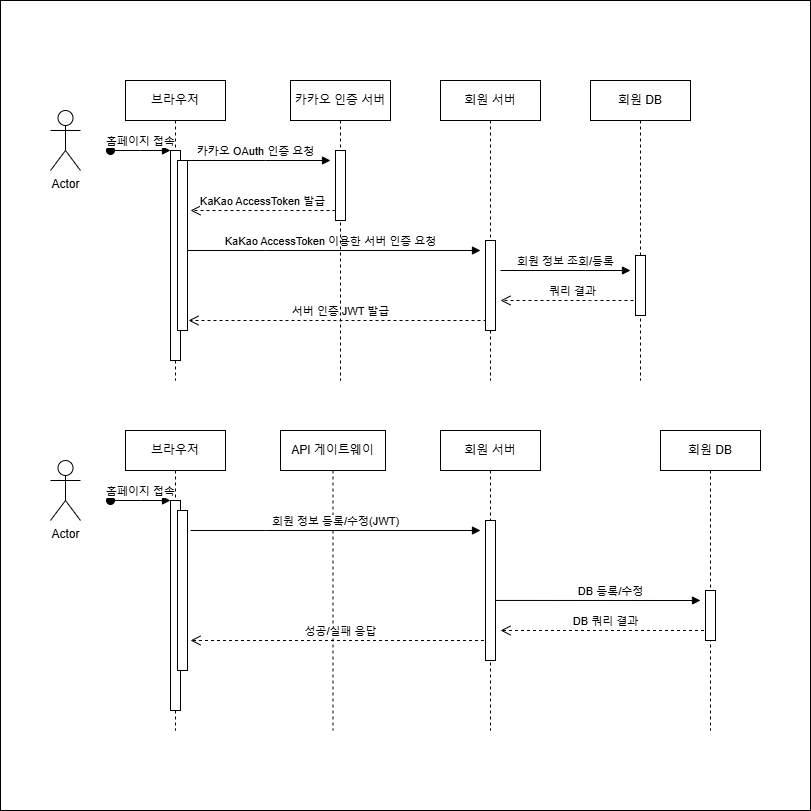

The diagram above was exported from draw.io. Its source (the exported page's mxGraphModel, read from the mxfile embedded in the PNG):
<mxGraphModel dx="954" dy="1692" grid="1" gridSize="10" guides="1" tooltips="1" connect="1" arrows="1" fold="1" page="1" pageScale="1" pageWidth="850" pageHeight="1100" math="0" shadow="0">
  <root>
    <mxCell id="0" />
    <mxCell id="1" parent="0" />
    <mxCell id="K94Zg50HNOArgP243dmj-17" value="" style="whiteSpace=wrap;html=1;aspect=fixed;" vertex="1" parent="1">
      <mxGeometry x="20" y="-30" width="810" height="810" as="geometry" />
    </mxCell>
    <mxCell id="K94Zg50HNOArgP243dmj-8" value="DB 등록/수정" style="html=1;verticalAlign=bottom;endArrow=block;edgeStyle=elbowEdgeStyle;elbow=vertical;curved=0;rounded=0;exitX=0.5;exitY=0.571;exitDx=0;exitDy=0;exitPerimeter=0;" edge="1" parent="1" source="p-HI_DKmnAxsqJkDhmQ3-32">
      <mxGeometry x="0.1429" relative="1" as="geometry">
        <mxPoint x="520" y="570" as="sourcePoint" />
        <Array as="points" />
        <mxPoint x="720" y="570" as="targetPoint" />
        <mxPoint as="offset" />
      </mxGeometry>
    </mxCell>
    <mxCell id="K94Zg50HNOArgP243dmj-15" value="쿼리 결과" style="html=1;verticalAlign=bottom;endArrow=open;dashed=1;endSize=8;edgeStyle=elbowEdgeStyle;elbow=vertical;curved=0;rounded=0;" edge="1" parent="1">
      <mxGeometry relative="1" as="geometry">
        <mxPoint x="520" y="270" as="targetPoint" />
        <Array as="points">
          <mxPoint x="610" y="270" />
        </Array>
        <mxPoint x="665" y="270" as="sourcePoint" />
      </mxGeometry>
    </mxCell>
    <mxCell id="K94Zg50HNOArgP243dmj-10" value="DB 쿼리 결과" style="html=1;verticalAlign=bottom;endArrow=open;dashed=1;endSize=8;edgeStyle=elbowEdgeStyle;elbow=vertical;curved=0;rounded=0;" edge="1" parent="1" source="K94Zg50HNOArgP243dmj-6">
      <mxGeometry relative="1" as="geometry">
        <mxPoint x="520" y="600" as="targetPoint" />
        <Array as="points" />
        <mxPoint x="585" y="600" as="sourcePoint" />
      </mxGeometry>
    </mxCell>
    <mxCell id="K94Zg50HNOArgP243dmj-3" value="API 게이트웨이" style="shape=umlLifeline;perimeter=lifelinePerimeter;whiteSpace=wrap;html=1;container=0;dropTarget=0;collapsible=0;recursiveResize=0;outlineConnect=0;portConstraint=eastwest;newEdgeStyle={&quot;edgeStyle&quot;:&quot;elbowEdgeStyle&quot;,&quot;elbow&quot;:&quot;vertical&quot;,&quot;curved&quot;:0,&quot;rounded&quot;:0};size=40;" vertex="1" parent="1">
      <mxGeometry x="300" y="400" width="105" height="300" as="geometry" />
    </mxCell>
    <mxCell id="p-HI_DKmnAxsqJkDhmQ3-34" value="성공/실패 응답" style="html=1;verticalAlign=bottom;endArrow=open;dashed=1;endSize=8;edgeStyle=elbowEdgeStyle;elbow=vertical;curved=0;rounded=0;" parent="1" source="p-HI_DKmnAxsqJkDhmQ3-31" edge="1">
      <mxGeometry relative="1" as="geometry">
        <mxPoint x="210" y="610" as="targetPoint" />
        <Array as="points" />
        <mxPoint x="370" y="610" as="sourcePoint" />
        <mxPoint as="offset" />
      </mxGeometry>
    </mxCell>
    <mxCell id="p-HI_DKmnAxsqJkDhmQ3-9" value="서버 인증 JWT 발급" style="html=1;verticalAlign=bottom;endArrow=open;dashed=1;endSize=8;edgeStyle=elbowEdgeStyle;elbow=vertical;curved=0;rounded=0;" parent="1" edge="1">
      <mxGeometry relative="1" as="geometry">
        <mxPoint x="208" y="290" as="targetPoint" />
        <Array as="points">
          <mxPoint x="308" y="290" />
        </Array>
        <mxPoint x="512" y="290" as="sourcePoint" />
      </mxGeometry>
    </mxCell>
    <mxCell id="p-HI_DKmnAxsqJkDhmQ3-5" value="KaKao AccessToken 이용한 서버 인증 요청" style="html=1;verticalAlign=bottom;endArrow=block;edgeStyle=elbowEdgeStyle;elbow=vertical;curved=0;rounded=0;" parent="1" edge="1">
      <mxGeometry relative="1" as="geometry">
        <mxPoint x="200" y="220" as="sourcePoint" />
        <Array as="points">
          <mxPoint x="285" y="220" />
        </Array>
        <mxPoint x="500" y="220" as="targetPoint" />
      </mxGeometry>
    </mxCell>
    <mxCell id="aM9ryv3xv72pqoxQDRHE-1" value="브라우저" style="shape=umlLifeline;perimeter=lifelinePerimeter;whiteSpace=wrap;html=1;container=0;dropTarget=0;collapsible=0;recursiveResize=0;outlineConnect=0;portConstraint=eastwest;newEdgeStyle={&quot;edgeStyle&quot;:&quot;elbowEdgeStyle&quot;,&quot;elbow&quot;:&quot;vertical&quot;,&quot;curved&quot;:0,&quot;rounded&quot;:0};" parent="1" vertex="1">
      <mxGeometry x="145" y="50" width="100" height="300" as="geometry" />
    </mxCell>
    <mxCell id="aM9ryv3xv72pqoxQDRHE-2" value="" style="html=1;points=[];perimeter=orthogonalPerimeter;outlineConnect=0;targetShapes=umlLifeline;portConstraint=eastwest;newEdgeStyle={&quot;edgeStyle&quot;:&quot;elbowEdgeStyle&quot;,&quot;elbow&quot;:&quot;vertical&quot;,&quot;curved&quot;:0,&quot;rounded&quot;:0};" parent="aM9ryv3xv72pqoxQDRHE-1" vertex="1">
      <mxGeometry x="45" y="70" width="10" height="210" as="geometry" />
    </mxCell>
    <mxCell id="aM9ryv3xv72pqoxQDRHE-3" value="홈페이지 접속" style="html=1;verticalAlign=bottom;startArrow=oval;endArrow=block;startSize=8;edgeStyle=elbowEdgeStyle;elbow=vertical;curved=0;rounded=0;" parent="aM9ryv3xv72pqoxQDRHE-1" target="aM9ryv3xv72pqoxQDRHE-2" edge="1">
      <mxGeometry relative="1" as="geometry">
        <mxPoint x="-15" y="70" as="sourcePoint" />
      </mxGeometry>
    </mxCell>
    <mxCell id="p-HI_DKmnAxsqJkDhmQ3-7" value="" style="html=1;points=[];perimeter=orthogonalPerimeter;outlineConnect=0;targetShapes=umlLifeline;portConstraint=eastwest;newEdgeStyle={&quot;edgeStyle&quot;:&quot;elbowEdgeStyle&quot;,&quot;elbow&quot;:&quot;vertical&quot;,&quot;curved&quot;:0,&quot;rounded&quot;:0};rotation=0;" parent="aM9ryv3xv72pqoxQDRHE-1" vertex="1">
      <mxGeometry x="52" y="80" width="10" height="170" as="geometry" />
    </mxCell>
    <mxCell id="aM9ryv3xv72pqoxQDRHE-5" value="카카오 인증 서버" style="shape=umlLifeline;perimeter=lifelinePerimeter;whiteSpace=wrap;html=1;container=0;dropTarget=0;collapsible=0;recursiveResize=0;outlineConnect=0;portConstraint=eastwest;newEdgeStyle={&quot;edgeStyle&quot;:&quot;elbowEdgeStyle&quot;,&quot;elbow&quot;:&quot;vertical&quot;,&quot;curved&quot;:0,&quot;rounded&quot;:0};" parent="1" vertex="1">
      <mxGeometry x="310" y="50" width="100" height="300" as="geometry" />
    </mxCell>
    <mxCell id="aM9ryv3xv72pqoxQDRHE-6" value="" style="html=1;points=[];perimeter=orthogonalPerimeter;outlineConnect=0;targetShapes=umlLifeline;portConstraint=eastwest;newEdgeStyle={&quot;edgeStyle&quot;:&quot;elbowEdgeStyle&quot;,&quot;elbow&quot;:&quot;vertical&quot;,&quot;curved&quot;:0,&quot;rounded&quot;:0};" parent="aM9ryv3xv72pqoxQDRHE-5" vertex="1">
      <mxGeometry x="45" y="70" width="10" height="70" as="geometry" />
    </mxCell>
    <mxCell id="aM9ryv3xv72pqoxQDRHE-7" value="카카오 OAuth 인증 요청" style="html=1;verticalAlign=bottom;endArrow=block;edgeStyle=elbowEdgeStyle;elbow=vertical;curved=0;rounded=0;" parent="1" source="aM9ryv3xv72pqoxQDRHE-2" edge="1">
      <mxGeometry relative="1" as="geometry">
        <mxPoint x="300" y="140" as="sourcePoint" />
        <Array as="points">
          <mxPoint x="285" y="130" />
        </Array>
        <mxPoint x="350" y="130" as="targetPoint" />
      </mxGeometry>
    </mxCell>
    <mxCell id="aM9ryv3xv72pqoxQDRHE-8" value="KaKao AccessToken 발급" style="html=1;verticalAlign=bottom;endArrow=open;dashed=1;endSize=8;edgeStyle=elbowEdgeStyle;elbow=vertical;curved=0;rounded=0;" parent="1" source="aM9ryv3xv72pqoxQDRHE-6" edge="1">
      <mxGeometry relative="1" as="geometry">
        <mxPoint x="210" y="180" as="targetPoint" />
        <Array as="points">
          <mxPoint x="300" y="180" />
        </Array>
      </mxGeometry>
    </mxCell>
    <mxCell id="p-HI_DKmnAxsqJkDhmQ3-1" value="Actor" style="shape=umlActor;verticalLabelPosition=bottom;verticalAlign=top;html=1;outlineConnect=0;" parent="1" vertex="1">
      <mxGeometry x="70" y="80" width="30" height="60" as="geometry" />
    </mxCell>
    <mxCell id="p-HI_DKmnAxsqJkDhmQ3-3" value="회원 서버" style="shape=umlLifeline;perimeter=lifelinePerimeter;whiteSpace=wrap;html=1;container=0;dropTarget=0;collapsible=0;recursiveResize=0;outlineConnect=0;portConstraint=eastwest;newEdgeStyle={&quot;edgeStyle&quot;:&quot;elbowEdgeStyle&quot;,&quot;elbow&quot;:&quot;vertical&quot;,&quot;curved&quot;:0,&quot;rounded&quot;:0};" parent="1" vertex="1">
      <mxGeometry x="460" y="50" width="100" height="300" as="geometry" />
    </mxCell>
    <mxCell id="p-HI_DKmnAxsqJkDhmQ3-10" value="" style="html=1;points=[];perimeter=orthogonalPerimeter;outlineConnect=0;targetShapes=umlLifeline;portConstraint=eastwest;newEdgeStyle={&quot;edgeStyle&quot;:&quot;elbowEdgeStyle&quot;,&quot;elbow&quot;:&quot;vertical&quot;,&quot;curved&quot;:0,&quot;rounded&quot;:0};" parent="p-HI_DKmnAxsqJkDhmQ3-3" vertex="1">
      <mxGeometry x="45" y="160" width="10" height="90" as="geometry" />
    </mxCell>
    <mxCell id="p-HI_DKmnAxsqJkDhmQ3-27" value="브라우저" style="shape=umlLifeline;perimeter=lifelinePerimeter;whiteSpace=wrap;html=1;container=0;dropTarget=0;collapsible=0;recursiveResize=0;outlineConnect=0;portConstraint=eastwest;newEdgeStyle={&quot;edgeStyle&quot;:&quot;elbowEdgeStyle&quot;,&quot;elbow&quot;:&quot;vertical&quot;,&quot;curved&quot;:0,&quot;rounded&quot;:0};" parent="1" vertex="1">
      <mxGeometry x="145" y="400" width="100" height="300" as="geometry" />
    </mxCell>
    <mxCell id="p-HI_DKmnAxsqJkDhmQ3-28" value="" style="html=1;points=[];perimeter=orthogonalPerimeter;outlineConnect=0;targetShapes=umlLifeline;portConstraint=eastwest;newEdgeStyle={&quot;edgeStyle&quot;:&quot;elbowEdgeStyle&quot;,&quot;elbow&quot;:&quot;vertical&quot;,&quot;curved&quot;:0,&quot;rounded&quot;:0};" parent="p-HI_DKmnAxsqJkDhmQ3-27" vertex="1">
      <mxGeometry x="45" y="70" width="10" height="210" as="geometry" />
    </mxCell>
    <mxCell id="p-HI_DKmnAxsqJkDhmQ3-29" value="홈페이지 접속" style="html=1;verticalAlign=bottom;startArrow=oval;endArrow=block;startSize=8;edgeStyle=elbowEdgeStyle;elbow=vertical;curved=0;rounded=0;" parent="p-HI_DKmnAxsqJkDhmQ3-27" target="p-HI_DKmnAxsqJkDhmQ3-28" edge="1">
      <mxGeometry relative="1" as="geometry">
        <mxPoint x="-15" y="70" as="sourcePoint" />
      </mxGeometry>
    </mxCell>
    <mxCell id="p-HI_DKmnAxsqJkDhmQ3-30" value="" style="html=1;points=[];perimeter=orthogonalPerimeter;outlineConnect=0;targetShapes=umlLifeline;portConstraint=eastwest;newEdgeStyle={&quot;edgeStyle&quot;:&quot;elbowEdgeStyle&quot;,&quot;elbow&quot;:&quot;vertical&quot;,&quot;curved&quot;:0,&quot;rounded&quot;:0};rotation=0;" parent="p-HI_DKmnAxsqJkDhmQ3-27" vertex="1">
      <mxGeometry x="52" y="80" width="10" height="160" as="geometry" />
    </mxCell>
    <mxCell id="p-HI_DKmnAxsqJkDhmQ3-31" value="회원 서버" style="shape=umlLifeline;perimeter=lifelinePerimeter;whiteSpace=wrap;html=1;container=0;dropTarget=0;collapsible=0;recursiveResize=0;outlineConnect=0;portConstraint=eastwest;newEdgeStyle={&quot;edgeStyle&quot;:&quot;elbowEdgeStyle&quot;,&quot;elbow&quot;:&quot;vertical&quot;,&quot;curved&quot;:0,&quot;rounded&quot;:0};" parent="1" vertex="1">
      <mxGeometry x="460" y="400" width="100" height="300" as="geometry" />
    </mxCell>
    <mxCell id="p-HI_DKmnAxsqJkDhmQ3-32" value="" style="html=1;points=[];perimeter=orthogonalPerimeter;outlineConnect=0;targetShapes=umlLifeline;portConstraint=eastwest;newEdgeStyle={&quot;edgeStyle&quot;:&quot;elbowEdgeStyle&quot;,&quot;elbow&quot;:&quot;vertical&quot;,&quot;curved&quot;:0,&quot;rounded&quot;:0};" parent="p-HI_DKmnAxsqJkDhmQ3-31" vertex="1">
      <mxGeometry x="45" y="90" width="10" height="140" as="geometry" />
    </mxCell>
    <mxCell id="p-HI_DKmnAxsqJkDhmQ3-35" value="Actor" style="shape=umlActor;verticalLabelPosition=bottom;verticalAlign=top;html=1;outlineConnect=0;" parent="1" vertex="1">
      <mxGeometry x="70" y="430" width="30" height="60" as="geometry" />
    </mxCell>
    <mxCell id="p-HI_DKmnAxsqJkDhmQ3-33" value="회원 정보 등록/수정(JWT)" style="html=1;verticalAlign=bottom;endArrow=block;edgeStyle=elbowEdgeStyle;elbow=vertical;curved=0;rounded=0;" parent="1" edge="1">
      <mxGeometry relative="1" as="geometry">
        <mxPoint x="210" y="500" as="sourcePoint" />
        <Array as="points">
          <mxPoint x="285" y="500" />
        </Array>
        <mxPoint x="500" y="500" as="targetPoint" />
        <mxPoint as="offset" />
      </mxGeometry>
    </mxCell>
    <mxCell id="K94Zg50HNOArgP243dmj-6" value="회원 DB" style="shape=umlLifeline;perimeter=lifelinePerimeter;whiteSpace=wrap;html=1;container=0;dropTarget=0;collapsible=0;recursiveResize=0;outlineConnect=0;portConstraint=eastwest;newEdgeStyle={&quot;edgeStyle&quot;:&quot;elbowEdgeStyle&quot;,&quot;elbow&quot;:&quot;vertical&quot;,&quot;curved&quot;:0,&quot;rounded&quot;:0};" vertex="1" parent="1">
      <mxGeometry x="680" y="400" width="100" height="300" as="geometry" />
    </mxCell>
    <mxCell id="K94Zg50HNOArgP243dmj-7" value="" style="html=1;points=[];perimeter=orthogonalPerimeter;outlineConnect=0;targetShapes=umlLifeline;portConstraint=eastwest;newEdgeStyle={&quot;edgeStyle&quot;:&quot;elbowEdgeStyle&quot;,&quot;elbow&quot;:&quot;vertical&quot;,&quot;curved&quot;:0,&quot;rounded&quot;:0};" vertex="1" parent="K94Zg50HNOArgP243dmj-6">
      <mxGeometry x="45" y="160" width="10" height="50" as="geometry" />
    </mxCell>
    <mxCell id="K94Zg50HNOArgP243dmj-11" value="회원 DB" style="shape=umlLifeline;perimeter=lifelinePerimeter;whiteSpace=wrap;html=1;container=0;dropTarget=0;collapsible=0;recursiveResize=0;outlineConnect=0;portConstraint=eastwest;newEdgeStyle={&quot;edgeStyle&quot;:&quot;elbowEdgeStyle&quot;,&quot;elbow&quot;:&quot;vertical&quot;,&quot;curved&quot;:0,&quot;rounded&quot;:0};" vertex="1" parent="1">
      <mxGeometry x="610" y="50" width="100" height="300" as="geometry" />
    </mxCell>
    <mxCell id="K94Zg50HNOArgP243dmj-12" value="" style="html=1;points=[];perimeter=orthogonalPerimeter;outlineConnect=0;targetShapes=umlLifeline;portConstraint=eastwest;newEdgeStyle={&quot;edgeStyle&quot;:&quot;elbowEdgeStyle&quot;,&quot;elbow&quot;:&quot;vertical&quot;,&quot;curved&quot;:0,&quot;rounded&quot;:0};" vertex="1" parent="K94Zg50HNOArgP243dmj-11">
      <mxGeometry x="45" y="175" width="10" height="60" as="geometry" />
    </mxCell>
    <mxCell id="K94Zg50HNOArgP243dmj-13" value="회원 정보 조회/등록" style="html=1;verticalAlign=bottom;endArrow=block;edgeStyle=elbowEdgeStyle;elbow=vertical;curved=0;rounded=0;" edge="1" parent="1">
      <mxGeometry relative="1" as="geometry">
        <mxPoint x="520" y="240" as="sourcePoint" />
        <Array as="points">
          <mxPoint x="605" y="240" />
        </Array>
        <mxPoint x="650" y="240" as="targetPoint" />
        <mxPoint as="offset" />
      </mxGeometry>
    </mxCell>
  </root>
</mxGraphModel>